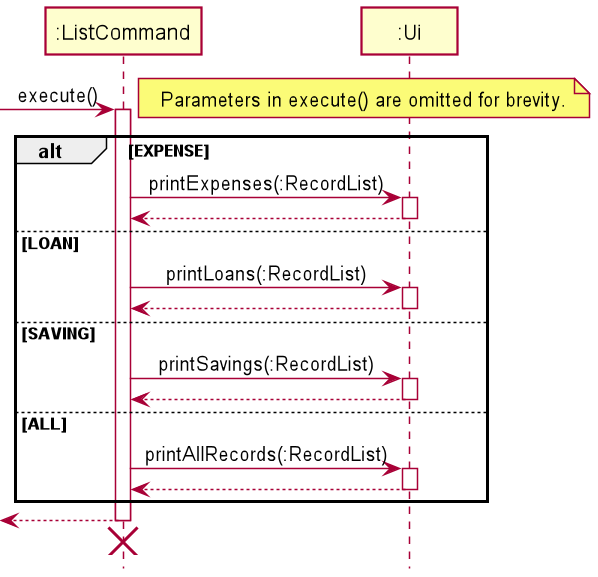

The diagram above was rendered by PlantUML. Its source (embedded in the PNG):
@startuml
'https://plantuml.com/sequence-diagram
!include style.puml

[-> ":ListCommand": execute()
activate ":ListCommand"

note right
    Parameters in execute() are omitted for brevity.
end note

alt EXPENSE

    ":ListCommand" -> ":Ui": printExpenses(:RecordList)
    activate ":Ui"
    ":Ui" --> ":ListCommand"
    deactivate ":Ui"

else LOAN

    ":ListCommand" -> ":Ui": printLoans(:RecordList)
    activate ":Ui"
    ":Ui" --> ":ListCommand"
    deactivate ":Ui"

else SAVING

    ":ListCommand" -> ":Ui": printSavings(:RecordList)
    activate ":Ui"
    ":Ui" --> ":ListCommand"
    deactivate ":Ui"

else ALL

    ":ListCommand" -> ":Ui": printAllRecords(:RecordList)
    activate ":Ui"
    ":Ui" --> ":ListCommand"
    deactivate ":Ui"

end

[<-- ":ListCommand"
deactivate ":ListCommand"
[<-[hidden]- ":ListCommand"
destroy ":ListCommand"

@enduml